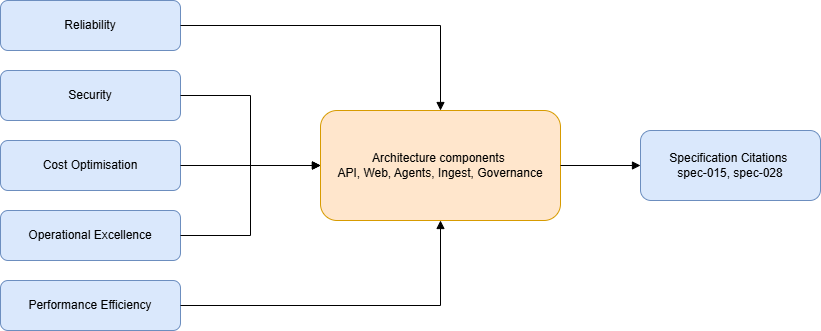

The diagram above was exported from draw.io. Its source (the exported page's mxGraphModel, read from the mxfile embedded in the PNG):
<mxGraphModel dx="1158" dy="871" grid="1" gridSize="10" guides="1" tooltips="1" connect="1" arrows="1" fold="1" page="1" pageScale="1" pageWidth="1600" pageHeight="1200" math="0" shadow="0">
  <root>
    <mxCell id="0" />
    <mxCell id="1" parent="0" />
    <mxCell id="rel" parent="1" style="rounded=1;whiteSpace=wrap;html=1;fillColor=#dae8fc;strokeColor=#6c8ebf;fontSize=12;" value="Reliability" vertex="1">
      <mxGeometry height="50" width="180" x="40" y="40" as="geometry" />
    </mxCell>
    <mxCell id="sec" parent="1" style="rounded=1;whiteSpace=wrap;html=1;fillColor=#dae8fc;strokeColor=#6c8ebf;fontSize=12;" value="Security" vertex="1">
      <mxGeometry height="50" width="180" x="40" y="110" as="geometry" />
    </mxCell>
    <mxCell id="cost" parent="1" style="rounded=1;whiteSpace=wrap;html=1;fillColor=#dae8fc;strokeColor=#6c8ebf;fontSize=12;" value="Cost Optimisation" vertex="1">
      <mxGeometry height="50" width="180" x="40" y="180" as="geometry" />
    </mxCell>
    <mxCell id="ops" parent="1" style="rounded=1;whiteSpace=wrap;html=1;fillColor=#dae8fc;strokeColor=#6c8ebf;fontSize=12;" value="Operational Excellence" vertex="1">
      <mxGeometry height="50" width="180" x="40" y="250" as="geometry" />
    </mxCell>
    <mxCell id="perf" parent="1" style="rounded=1;whiteSpace=wrap;html=1;fillColor=#dae8fc;strokeColor=#6c8ebf;fontSize=12;" value="Performance Efficiency" vertex="1">
      <mxGeometry height="50" width="180" x="40" y="320" as="geometry" />
    </mxCell>
    <mxCell id="components" parent="1" style="rounded=1;whiteSpace=wrap;html=1;fillColor=#ffe6cc;strokeColor=#d79b00;fontSize=12;" value="Architecture components&amp;nbsp;&lt;div&gt;API, Web, Agents, Ingest, Governance&lt;/div&gt;" vertex="1">
      <mxGeometry height="110" width="240" x="360" y="150" as="geometry" />
    </mxCell>
    <mxCell id="specs" parent="1" style="rounded=1;whiteSpace=wrap;html=1;fillColor=#dae8fc;strokeColor=#6c8ebf;fontSize=12;" value="Specification Citations&amp;nbsp;&lt;div&gt;spec-015, spec-028&lt;/div&gt;" vertex="1">
      <mxGeometry height="70" width="180" x="680" y="170" as="geometry" />
    </mxCell>
    <mxCell id="e1" edge="1" parent="1" source="rel" style="edgeStyle=orthogonalEdgeStyle;rounded=0;orthogonalLoop=1;jettySize=auto;html=1;endArrow=block;endFill=1;" target="components">
      <mxGeometry relative="1" as="geometry" />
    </mxCell>
    <mxCell id="e2" edge="1" parent="1" source="sec" style="edgeStyle=orthogonalEdgeStyle;rounded=0;orthogonalLoop=1;jettySize=auto;html=1;endArrow=block;endFill=1;" target="components">
      <mxGeometry relative="1" as="geometry" />
    </mxCell>
    <mxCell id="e3" edge="1" parent="1" source="cost" style="edgeStyle=orthogonalEdgeStyle;rounded=0;orthogonalLoop=1;jettySize=auto;html=1;endArrow=block;endFill=1;" target="components">
      <mxGeometry relative="1" as="geometry" />
    </mxCell>
    <mxCell id="e4" edge="1" parent="1" source="ops" style="edgeStyle=orthogonalEdgeStyle;rounded=0;orthogonalLoop=1;jettySize=auto;html=1;endArrow=block;endFill=1;" target="components">
      <mxGeometry relative="1" as="geometry" />
    </mxCell>
    <mxCell id="e5" edge="1" parent="1" source="perf" style="edgeStyle=orthogonalEdgeStyle;rounded=0;orthogonalLoop=1;jettySize=auto;html=1;endArrow=block;endFill=1;" target="components">
      <mxGeometry relative="1" as="geometry" />
    </mxCell>
    <mxCell id="e6" edge="1" parent="1" source="components" style="edgeStyle=orthogonalEdgeStyle;rounded=0;orthogonalLoop=1;jettySize=auto;html=1;endArrow=block;endFill=1;" target="specs">
      <mxGeometry relative="1" as="geometry" />
    </mxCell>
  </root>
</mxGraphModel>